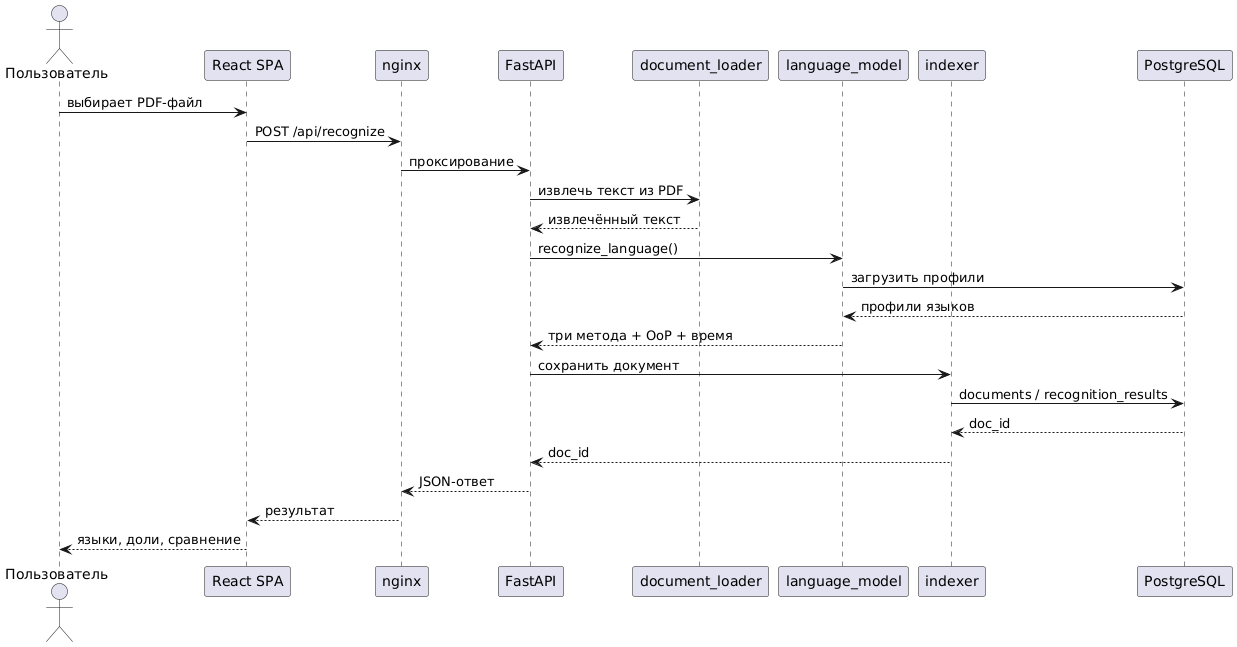

The diagram above was rendered by PlantUML. Its source (embedded in the PNG):
@startuml
skinparam defaultFontName Arial
skinparam shadowing false

actor "Пользователь" as User
participant "React SPA" as SPA
participant "nginx" as Nginx
participant "FastAPI" as API
participant "document_loader" as Loader
participant "language_model" as LM
participant "indexer" as Indexer
participant "PostgreSQL" as DB

User -> SPA : выбирает PDF-файл
SPA -> Nginx : POST /api/recognize
Nginx -> API : проксирование
API -> Loader : извлечь текст из PDF
Loader --> API : извлечённый текст
API -> LM : recognize_language()
LM -> DB : загрузить профили
DB --> LM : профили языков
LM --> API : три метода + OoP + время
API -> Indexer : сохранить документ
Indexer -> DB : documents / recognition_results
DB --> Indexer : doc_id
Indexer --> API : doc_id
API --> Nginx : JSON-ответ
Nginx --> SPA : результат
SPA --> User : языки, доли, сравнение

@enduml